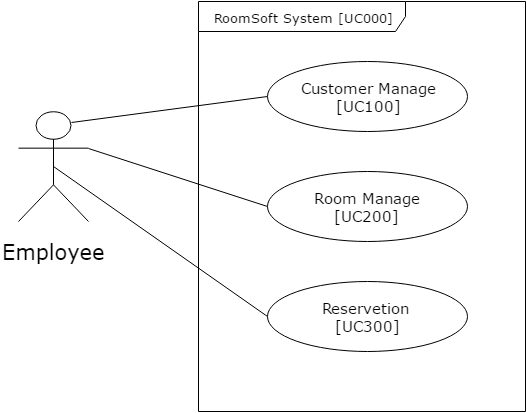

The diagram above was exported from draw.io. Its source (the exported page's mxGraphModel, read from the mxfile embedded in the PNG):
<mxGraphModel dx="876" dy="533" grid="1" gridSize="10" guides="1" tooltips="1" connect="1" arrows="1" fold="1" page="1" pageScale="1" pageWidth="826" pageHeight="1169" background="#ffffff" math="0" shadow="0">
  <root>
    <mxCell id="0" />
    <mxCell id="1" parent="0" />
    <mxCell id="32" style="edgeStyle=none;rounded=0;html=1;exitX=0.75;exitY=0.1;exitPerimeter=0;entryX=0;entryY=0.5;jettySize=auto;orthogonalLoop=1;fontFamily=Verdana;fontSize=13;verticalAlign=bottom;endArrow=none;endFill=0;" edge="1" parent="1" source="2" target="7">
      <mxGeometry relative="1" as="geometry" />
    </mxCell>
    <mxCell id="33" style="edgeStyle=none;rounded=0;html=1;exitX=1;exitY=0.3333333333333333;exitPerimeter=0;entryX=0;entryY=0.5;endArrow=none;endFill=0;jettySize=auto;orthogonalLoop=1;fontFamily=Verdana;fontSize=13;" edge="1" parent="1" source="2" target="8">
      <mxGeometry relative="1" as="geometry" />
    </mxCell>
    <mxCell id="34" style="edgeStyle=none;rounded=0;html=1;exitX=0.5;exitY=0.5;exitPerimeter=0;entryX=0;entryY=0.5;endArrow=none;endFill=0;jettySize=auto;orthogonalLoop=1;fontFamily=Verdana;fontSize=13;" edge="1" parent="1" source="2" target="9">
      <mxGeometry relative="1" as="geometry" />
    </mxCell>
    <mxCell id="2" value="&lt;font style=&quot;font-size: 21px&quot;&gt;Employee&lt;/font&gt;&lt;div&gt;&lt;br&gt;&lt;/div&gt;" style="shape=umlActor;verticalLabelPosition=bottom;labelBackgroundColor=#ffffff;verticalAlign=top;html=1;fontFamily=Verdana;fontSize=32;" vertex="1" parent="1">
      <mxGeometry x="70" y="310" width="70" height="110" as="geometry" />
    </mxCell>
    <mxCell id="5" value="RoomSoft System [UC000]" style="shape=umlFrame;whiteSpace=wrap;html=1;labelBackgroundColor=#ffffff;fontFamily=Verdana;fontSize=13;width=207;height=30;" vertex="1" parent="1">
      <mxGeometry x="250" y="200" width="327" height="410" as="geometry" />
    </mxCell>
    <mxCell id="6" style="edgeStyle=orthogonalEdgeStyle;rounded=0;html=1;exitX=0.5;exitY=0.5;exitPerimeter=0;entryX=0.5;entryY=0.5;entryPerimeter=0;jettySize=auto;orthogonalLoop=1;fontFamily=Verdana;fontSize=13;" edge="1" parent="1" source="2" target="2">
      <mxGeometry relative="1" as="geometry" />
    </mxCell>
    <mxCell id="7" value="Customer Manage&lt;div&gt;[UC100]&lt;/div&gt;" style="ellipse;whiteSpace=wrap;html=1;labelBackgroundColor=#ffffff;fontFamily=Verdana;fontSize=15;" vertex="1" parent="1">
      <mxGeometry x="319" y="260" width="200" height="70" as="geometry" />
    </mxCell>
    <mxCell id="8" value="Room Manage&lt;div&gt;[UC200]&lt;/div&gt;" style="ellipse;whiteSpace=wrap;html=1;labelBackgroundColor=#ffffff;fontFamily=Verdana;fontSize=15;" vertex="1" parent="1">
      <mxGeometry x="319" y="370" width="200" height="70" as="geometry" />
    </mxCell>
    <mxCell id="9" value="Reservetion&amp;nbsp;&lt;div&gt;[UC300]&lt;/div&gt;" style="ellipse;whiteSpace=wrap;html=1;labelBackgroundColor=#ffffff;fontFamily=Verdana;fontSize=15;" vertex="1" parent="1">
      <mxGeometry x="319" y="480" width="200" height="70" as="geometry" />
    </mxCell>
  </root>
</mxGraphModel>